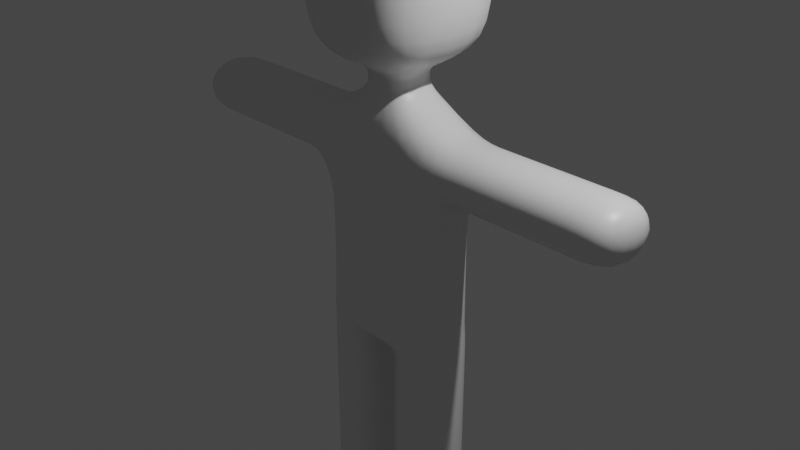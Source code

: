 # Source: 10.blend  (saved by Blender 2.92.15; exported with 4.5.12 LTS)
import bpy
from mathutils import Matrix  # noqa: F401  (used for matrix-valued properties, if any)

bpy.ops.wm.read_factory_settings(use_empty=True)
scene = bpy.context.scene
scene.name = 'Scene'

# ---- collections
col_collection = bpy.data.collections.new('Collection'); scene.collection.children.link(col_collection)

# ---- materials (node trees are filled in below, after node groups)
mat_material = bpy.data.materials.new('Material')
mat_material.alpha_threshold = 0.0
mat_material.use_transparent_shadow = False
mat_material.line_color = (0.0, 0.0, 0.0, 1.0)

# ---- material node trees
mat_material.use_nodes = True; mat_material.node_tree.nodes.clear()
_N = mat_material.node_tree.nodes; _L = mat_material.node_tree.links
n0 = _N.new('ShaderNodeOutputMaterial'); n0.name = 'Material Output'; n0.location = (300, 300)
n1 = _N.new('ShaderNodeBsdfPrincipled'); n1.name = 'Principled BSDF'; n1.location = (10, 300)
n1.distribution = 'GGX'
n1.subsurface_method = 'BURLEY'
n1.inputs[2].default_value = 0.4
n1.inputs[3].default_value = 1.45
n1.inputs[27].default_value = (0.0, 0.0, 0.0, 1.0)
n1.inputs[28].default_value = 1.0
_L.new(n1.outputs[0], n0.inputs[0])
n0.is_active_output = True

# ---- world
world_world = bpy.data.worlds.new('World'); scene.world = world_world
world_world.use_nodes = True; world_world.node_tree.nodes.clear()
_N = world_world.node_tree.nodes; _L = world_world.node_tree.links
n0 = _N.new('ShaderNodeOutputWorld'); n0.name = 'World Output'; n0.location = (300, 300)
n1 = _N.new('ShaderNodeBackground'); n1.name = 'Background'; n1.location = (10, 300)
n1.inputs[0].default_value = (0.05088, 0.05088, 0.05088, 1.0)
_L.new(n1.outputs[0], n0.inputs[0])
n0.is_active_output = True
world_world.color = (0.05088, 0.05088, 0.05088)
world_world.use_sun_shadow = False
world_world.sun_shadow_jitter_overblur = 0.0

# ---- cameras
cam_camera = bpy.data.cameras.new('Camera')
cam_camera.clip_end = 100.0
cam_camera.ortho_scale = 7.314

# ---- lights
light_light = bpy.data.lights.new('Light', 'POINT')
light_light.transmission_factor = 0.0
light_light.energy = 1000.0
light_light.shadow_soft_size = 0.1
light_light.shadow_maximum_resolution = 0.006
light_light.use_absolute_resolution = True

# ---- meshes
me_cube = bpy.data.meshes.new('Cube')
me_cube.from_pydata([(0.813, 0.421, 1.123), (0.813, 0.421, -1.123), (0.813, -0.421, 1.123), (0.813, -0.421, -1.123), (0.2684, -0.2684, 1.398), (0.2684, 0.2684, 1.398), (0.2684, -0.2684, 1.651), (0.2684, 0.2684, 1.651), (0.7965, -0.7965, 1.847), (0.7965, 0.7965, 1.847), (0.7965, -0.7965, 3.3), (0.7965, 0.7965, 3.3), (0.813, 0.421, 0.477), (0.813, -0.421, 0.477), (2.866, 0.421, 1.123), (2.866, -0.421, 1.123), (2.866, 0.421, 0.477), (2.866, -0.421, 0.477), (0.1326, 0.421, -1.293), (0.1326, -0.421, -1.293), (0.8064, -0.421, -4.002), (0.8064, 0.421, -4.002), (0.1052, -0.421, -3.999), (0.1052, 0.421, -3.999), (0.0, 0.421, -1.123), (0.0, -0.421, 1.123), (0.0, -0.421, -1.123), (0.0, 0.421, 1.123), (0.0, -0.2684, 1.398), (0.0, 0.2684, 1.398), (0.0, -0.2684, 1.651), (0.0, 0.2684, 1.651), (0.0, -0.7965, 1.847), (0.0, 0.7965, 1.847), (0.0, -0.7965, 3.3), (0.0, 0.7965, 3.3), (0.0, 0.421, 0.477), (0.0, -0.421, 0.477), (0.0, 0.421, -1.293), (0.0, -0.421, -1.293), (1.102, 0.421, 0.477), (1.102, -0.421, 0.477), (1.102, -0.421, 1.123), (1.102, 0.421, 1.123), (0.1159, -0.421, -1.479), (0.8171, -0.421, -1.481), (0.1159, 0.421, -1.479), (0.8171, 0.421, -1.481), (0.1066, -0.421, -3.685), (0.1066, 0.421, -3.685), (0.8077, -0.421, -3.688), (0.8077, 0.421, -3.688), (2.376, 0.421, 0.477), (2.376, 0.421, 1.123), (2.376, -0.421, 0.477), (2.376, -0.421, 1.123), (0.813, 0.421, -0.1899), (0.813, -0.421, -0.1899), (0.0, -0.421, -0.1899), (0.0, 0.421, -0.1899), (1.777, -0.421, 0.477), (1.777, -0.421, 1.123), (1.777, 0.421, 0.477), (1.777, 0.421, 1.123), (0.2684, -0.2684, 1.537), (0.2684, 0.2684, 1.537), (0.0, 0.2684, 1.537), (0.0, -0.2684, 1.537), (0.7965, -0.7965, 2.621), (0.7965, 0.7965, 2.621), (0.0, 0.7965, 2.621), (0.0, -0.7965, 2.621), (0.8124, -0.421, -2.588), (0.8124, 0.421, -2.588), (0.1112, -0.421, -2.585), (0.1112, 0.421, -2.585), (0.1052, -0.7835, -3.999), (0.8064, -0.7835, -4.002), (0.1066, -0.7835, -3.685), (0.8077, -0.7835, -3.688), (0.1072, -0.421, -3.533), (0.1072, 0.421, -3.533), (0.8084, -0.421, -3.536), (0.8084, 0.421, -3.536), (0.8077, -0.5655, -3.688), (0.8064, -0.5655, -4.002), (0.1052, -0.5655, -3.999), (0.1066, -0.5655, -3.685), (0.1392, -0.9234, 2.462), (0.1392, -0.9234, 2.77), (0.1392, -0.6158, 2.462), (0.1392, -0.6158, 2.77), (0.4467, -0.9234, 2.462), (0.4467, -0.9234, 2.77), (0.4467, -0.6158, 2.462), (0.4467, -0.6158, 2.77)], [], [(24, 1, 18, 38), (54, 52, 16, 17), (36, 27, 0, 12), (25, 2, 4, 28), (2, 0, 5, 4), (67, 64, 6, 30), (64, 65, 7, 6), (6, 7, 9, 8), (30, 6, 8, 32), (71, 68, 10, 34), (68, 69, 11, 10), (59, 36, 12, 56), (56, 12, 13, 57), (16, 14, 15, 17), (55, 54, 17, 15), (52, 53, 14, 16), (53, 55, 15, 14), (38, 18, 19, 39), (85, 84, 79, 77), (21, 20, 22, 23), (48, 49, 23, 22), (51, 50, 20, 21), (49, 51, 21, 23), (3, 26, 39, 19), (57, 13, 37, 58), (69, 70, 35, 11), (11, 35, 34, 10), (65, 66, 31, 7), (7, 31, 33, 9), (13, 2, 25, 37), (0, 27, 29, 5), (0, 2, 42, 43), (12, 0, 43, 40), (2, 13, 41, 42), (13, 12, 40, 41), (18, 1, 47, 46), (1, 3, 45, 47), (19, 18, 46, 44), (3, 19, 44, 45), (81, 83, 51, 49), (83, 82, 50, 51), (80, 81, 49, 48), (82, 80, 48, 50), (63, 61, 55, 53), (62, 63, 53, 52), (61, 60, 54, 55), (60, 62, 52, 54), (3, 57, 58, 26), (1, 56, 57, 3), (24, 59, 56, 1), (41, 40, 62, 60), (42, 41, 60, 61), (40, 43, 63, 62), (43, 42, 61, 63), (5, 29, 66, 65), (4, 5, 65, 64), (28, 4, 64, 67), (9, 33, 70, 69), (8, 9, 69, 68), (32, 8, 68, 71), (45, 44, 74, 72), (44, 46, 75, 74), (47, 45, 72, 73), (46, 47, 73, 75), (79, 78, 76, 77), (87, 86, 76, 78), (84, 87, 78, 79), (86, 85, 77, 76), (72, 74, 80, 82), (74, 75, 81, 80), (73, 72, 82, 83), (75, 73, 83, 81), (22, 20, 85, 86), (50, 48, 87, 84), (48, 22, 86, 87), (20, 50, 84, 85), (88, 89, 91, 90), (90, 91, 95, 94), (94, 95, 93, 92), (92, 93, 89, 88), (90, 94, 92, 88), (95, 91, 89, 93)])
me_cube.polygons.foreach_set('use_smooth', [1, 1, 1, 1, 1, 1, 1, 1, 1, 1, 1, 1, 1, 1, 1, 1, 1, 1, 1, 1, 1, 1, 1, 1, 1, 1, 1, 1, 1, 1, 1, 1, 1, 1, 1, 1, 1, 1, 1, 1, 1, 1, 1, 1, 1, 1, 1, 1, 1, 1, 1, 1, 1, 1, 1, 1, 1, 1, 1, 1, 1, 1, 1, 1, 1, 1, 1, 1, 1, 1, 1, 1, 1, 1, 1, 1, 0, 0, 0, 0, 0, 0])
_uv = me_cube.uv_layers.new(name='UVMap')
_uv.uv.foreach_set('vector', [0.375, 0.375, 0.375, 0.5, 0.375, 0.5, 0.375, 0.375, 0.5531, 0.75, 0.5531, 0.5, 0.5531, 0.5, 0.5531, 0.75, 0.5531, 0.375, 0.625, 0.375, 0.625, 0.5, 0.5531, 0.5, 0.625, 0.875, 0.625, 0.75, 0.625, 0.75, 0.625, 0.875, 0.625, 0.75, 0.625, 0.5, 0.625, 0.5, 0.625, 0.75, 0.625, 0.875, 0.625, 0.75, 0.625, 0.75, 0.625, 0.875, 0.625, 0.75, 0.625, 0.5, 0.625, 0.5, 0.625, 0.75, 0.625, 0.75, 0.625, 0.5, 0.625, 0.5, 0.625, 0.75, 0.625, 0.875, 0.625, 0.75, 0.625, 0.75, 0.625, 0.875, 0.625, 0.875, 0.625, 0.75, 0.625, 0.75, 0.625, 0.875, 0.625, 0.75, 0.625, 0.5, 0.625, 0.5, 0.625, 0.75, 0.4789, 0.375, 0.5531, 0.375, 0.5531, 0.5, 0.4789, 0.5, 0.4789, 0.5, 0.5531, 0.5, 0.5531, 0.75, 0.4789, 0.75, 0.5531, 0.5, 0.625, 0.5, 0.625, 0.75, 0.5531, 0.75, 0.625, 0.75, 0.5531, 0.75, 0.5531, 0.75, 0.625, 0.75, 0.5531, 0.5, 0.625, 0.5, 0.625, 0.5, 0.5531, 0.5, 0.625, 0.5, 0.625, 0.75, 0.625, 0.75, 0.625, 0.5, 0.25, 0.5, 0.375, 0.5, 0.375, 0.75, 0.25, 0.75, 0.375, 0.75, 0.375, 0.75, 0.375, 0.75, 0.375, 0.75, 0.375, 0.5, 0.375, 0.75, 0.375, 0.75, 0.375, 0.5, 0.375, 0.75, 0.375, 0.5, 0.375, 0.5, 0.375, 0.75, 0.375, 0.5, 0.375, 0.75, 0.375, 0.75, 0.375, 0.5, 0.375, 0.5, 0.375, 0.5, 0.375, 0.5, 0.375, 0.5, 0.375, 0.75, 0.375, 0.875, 0.375, 0.875, 0.375, 0.75, 0.4789, 0.75, 0.5531, 0.75, 0.5531, 0.875, 0.4789, 0.875, 0.625, 0.5, 0.625, 0.375, 0.625, 0.375, 0.625, 0.5, 0.625, 0.5, 0.75, 0.5, 0.75, 0.75, 0.625, 0.75, 0.625, 0.5, 0.625, 0.375, 0.625, 0.375, 0.625, 0.5, 0.625, 0.5, 0.625, 0.375, 0.625, 0.375, 0.625, 0.5, 0.5531, 0.75, 0.625, 0.75, 0.625, 0.875, 0.5531, 0.875, 0.625, 0.5, 0.625, 0.375, 0.625, 0.375, 0.625, 0.5, 0.625, 0.5, 0.625, 0.75, 0.625, 0.75, 0.625, 0.5, 0.5531, 0.5, 0.625, 0.5, 0.625, 0.5, 0.5531, 0.5, 0.625, 0.75, 0.5531, 0.75, 0.5531, 0.75, 0.625, 0.75, 0.5531, 0.75, 0.5531, 0.5, 0.5531, 0.5, 0.5531, 0.75, 0.375, 0.5, 0.375, 0.5, 0.375, 0.5, 0.375, 0.5, 0.375, 0.5, 0.375, 0.75, 0.375, 0.75, 0.375, 0.5, 0.375, 0.75, 0.375, 0.5, 0.375, 0.5, 0.375, 0.75, 0.375, 0.75, 0.375, 0.75, 0.375, 0.75, 0.375, 0.75, 0.375, 0.5, 0.375, 0.5, 0.375, 0.5, 0.375, 0.5, 0.375, 0.5, 0.375, 0.75, 0.375, 0.75, 0.375, 0.5, 0.375, 0.75, 0.375, 0.5, 0.375, 0.5, 0.375, 0.75, 0.375, 0.75, 0.375, 0.75, 0.375, 0.75, 0.375, 0.75, 0.625, 0.5, 0.625, 0.75, 0.625, 0.75, 0.625, 0.5, 0.5531, 0.5, 0.625, 0.5, 0.625, 0.5, 0.5531, 0.5, 0.625, 0.75, 0.5531, 0.75, 0.5531, 0.75, 0.625, 0.75, 0.5531, 0.75, 0.5531, 0.5, 0.5531, 0.5, 0.5531, 0.75, 0.375, 0.75, 0.4789, 0.75, 0.4789, 0.875, 0.375, 0.875, 0.375, 0.5, 0.4789, 0.5, 0.4789, 0.75, 0.375, 0.75, 0.375, 0.375, 0.4789, 0.375, 0.4789, 0.5, 0.375, 0.5, 0.5531, 0.75, 0.5531, 0.5, 0.5531, 0.5, 0.5531, 0.75, 0.625, 0.75, 0.5531, 0.75, 0.5531, 0.75, 0.625, 0.75, 0.5531, 0.5, 0.625, 0.5, 0.625, 0.5, 0.5531, 0.5, 0.625, 0.5, 0.625, 0.75, 0.625, 0.75, 0.625, 0.5, 0.625, 0.5, 0.625, 0.375, 0.625, 0.375, 0.625, 0.5, 0.625, 0.75, 0.625, 0.5, 0.625, 0.5, 0.625, 0.75, 0.625, 0.875, 0.625, 0.75, 0.625, 0.75, 0.625, 0.875, 0.625, 0.5, 0.625, 0.375, 0.625, 0.375, 0.625, 0.5, 0.625, 0.75, 0.625, 0.5, 0.625, 0.5, 0.625, 0.75, 0.625, 0.875, 0.625, 0.75, 0.625, 0.75, 0.625, 0.875, 0.375, 0.75, 0.375, 0.75, 0.375, 0.75, 0.375, 0.75, 0.375, 0.75, 0.375, 0.5, 0.375, 0.5, 0.375, 0.75, 0.375, 0.5, 0.375, 0.75, 0.375, 0.75, 0.375, 0.5, 0.375, 0.5, 0.375, 0.5, 0.375, 0.5, 0.375, 0.5, 0.375, 0.75, 0.375, 0.75, 0.375, 0.75, 0.375, 0.75, 0.375, 0.75, 0.375, 0.75, 0.375, 0.75, 0.375, 0.75, 0.375, 0.75, 0.375, 0.75, 0.375, 0.75, 0.375, 0.75, 0.375, 0.75, 0.375, 0.75, 0.375, 0.75, 0.375, 0.75, 0.375, 0.75, 0.375, 0.75, 0.375, 0.75, 0.375, 0.75, 0.375, 0.75, 0.375, 0.5, 0.375, 0.5, 0.375, 0.75, 0.375, 0.5, 0.375, 0.75, 0.375, 0.75, 0.375, 0.5, 0.375, 0.5, 0.375, 0.5, 0.375, 0.5, 0.375, 0.5, 0.375, 0.75, 0.375, 0.75, 0.375, 0.75, 0.375, 0.75, 0.375, 0.75, 0.375, 0.75, 0.375, 0.75, 0.375, 0.75, 0.375, 0.75, 0.375, 0.75, 0.375, 0.75, 0.375, 0.75, 0.375, 0.75, 0.375, 0.75, 0.375, 0.75, 0.375, 0.75, 1.014, 0.1339, 1.264, 0.1344, 1.262, 0.3943, 1.011, 0.4082, 1.011, 0.4082, 1.262, 0.3943, 0.438, 0.3533, 1.008, 0.3509, 1.008, 0.3509, 0.438, 0.3533, 0.438, 0.6113, 1.008, 0.6085, 1.008, 0.6085, 0.438, 0.6113, 1.26, 0.8399, 1.011, 0.8387, 0.288, 0.367, 1.008, 0.3509, 1.008, 0.6085, 0.288, 0.617, 0.438, 0.3533, 0.7023, 0.3584, 0.7023, 0.6145, 0.438, 0.6113])
me_cube.materials.append(mat_material)
me_cube.use_remesh_preserve_volume = False
me_cube.use_remesh_preserve_attributes = False
me_cube.use_mirror_vertex_groups = False
me_cube.update()

# ---- objects
ob_cube = bpy.data.objects.new('Cube', me_cube)
ob_light = bpy.data.objects.new('Light', light_light)
ob_camera = bpy.data.objects.new('Camera', cam_camera)

# ---- transforms, parenting, visibility, modifiers, constraints
ob_cube.location = (0.0, 0.0, 0.0)
ob_cube.lock_rotations_4d = False
ob_cube.empty_display_type = 'ARROWS'
ob_cube.lineart.crease_threshold = 0.0
_m = ob_cube.modifiers.new('ミラー', 'MIRROR')
_m = ob_cube.modifiers.new('細分化', 'SUBSURF')
_m.uv_smooth = 'PRESERVE_CORNERS'
_m.levels = 2
ob_light.location = (4.076, 1.005, 5.904)
ob_light.rotation_euler = (0.6503, 0.05522, 1.866)
ob_light.lock_rotations_4d = False
ob_light.empty_display_type = 'ARROWS'
ob_light.color = (0.0, 0.0, 0.0, 0.0)
ob_light.lineart.crease_threshold = 0.0
ob_camera.location = (7.359, -6.926, 4.958)
ob_camera.rotation_euler = (1.109, 0.0, 0.8149)
ob_camera.lock_rotations_4d = False
ob_camera.empty_display_type = 'ARROWS'
ob_camera.color = (0.0, 0.0, 0.0, 0.0)
ob_camera.display_type = 'WIRE'
ob_camera.lineart.crease_threshold = 0.0

# ---- collection membership
col_collection.objects.link(ob_cube)
col_collection.objects.link(ob_light)
col_collection.objects.link(ob_camera)

# ---- scene / render settings (as saved in the file)
scene.camera = ob_camera
scene.frame_start = 1; scene.frame_end = 250; scene.frame_set(1)
scene.render.engine = 'BLENDER_EEVEE_NEXT'
scene.cycles.use_denoising = False
scene.cycles.samples = 128
scene.cycles.sampling_pattern = 'TABULATED_SOBOL'
scene.cycles.use_adaptive_sampling = False
scene.cycles.use_light_tree = False
scene.view_settings.view_transform = 'Filmic'
bpy.context.view_layer.update()
